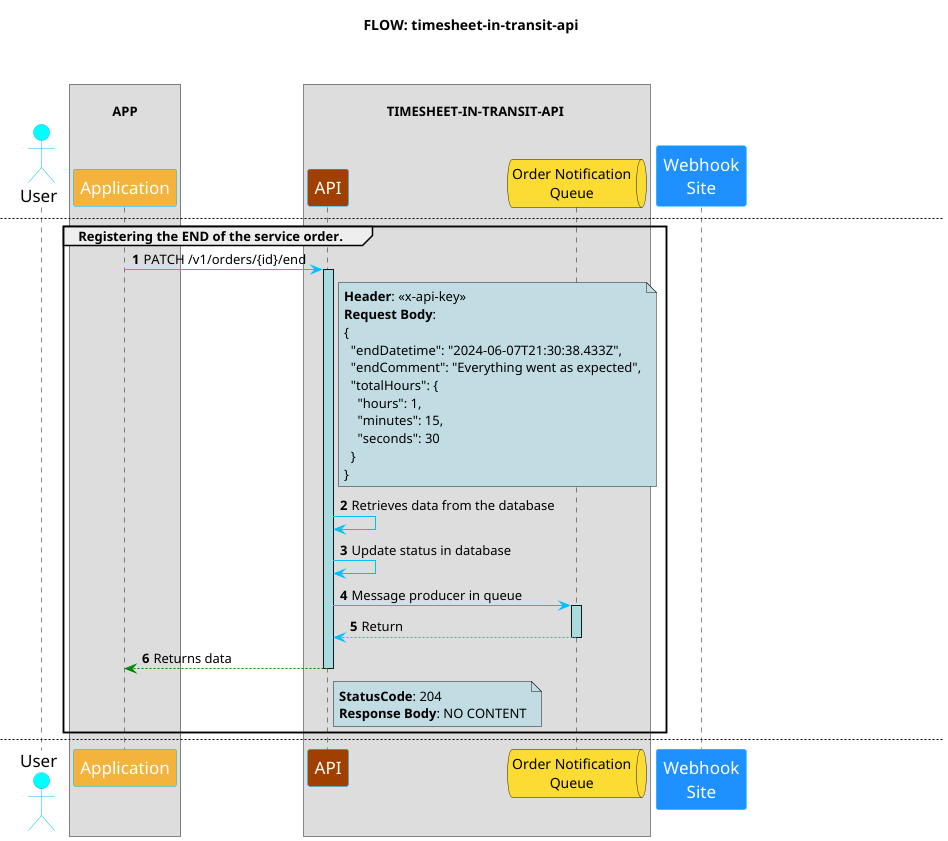

The diagram above was rendered by PlantUML. Its source (embedded in the PNG):
@startuml

title FLOW: timesheet-in-transit-api\n\n


skinparam sequence {
    ArrowColor DeepSkyBlue
    ActorBorderColor DeepSkyBlue
    LifeLineBackgroundColor #A9DCDF

    ParticipantBorderColor DeepSkyBlue
    ParticipantBackgroundColor DodgerBlue
    ParticipantFontName Impact
    ParticipantFontSize 17
    ParticipantFontColor white

    ActorBackgroundColor aqua
    ActorFontColor DeepSkyBlueA9DCDF
    ActorFontColor Black
    ActorFontSize 17
    ActorFontName Aapex
}


actor User

box "\nAPP\n\n"
    participant "Application" as app   #f3b33c
end box

box "\n TIMESHEET-IN-TRANSIT-API  \n\n"
    participant "API" as api  #A04000
    queue "Order Notification\nQueue" as orderNotificationQueue  #fcdb33
end box

participant "Webhook\nSite" as webhookApi

group Creating a service order for testing purposes.
    autonumber 1
    User -> api++: POST /v1/orders
    note right api #C2DCE3
        **Header**: <<x-api-key>>
        **Request Body**:
        {
          "serviceDescription": "Service Provision",
          "companyName": "Company",
          "companyAddressLatitude": -22.897140306896276,
          "companyAddressLongitude": -47.06153484719727,
          "schedulingDate": "2024-06-07"
        }
    end note

    note right api #C2DCE3
        **<color:red>NOTES</color>**:

        * The **x-api-key** header is the **unique identifier** for each **employee** in the **API**.
           It is necessary for the **application** to manage this by **linking to the authenticated user** in
           the **APP** via **Google Auth**.
           All actions performed on the API are linked to the **x-api-key**.

        * The fields **companyAddressLatitude** and **companyAddressLongitude**
           should be retrieved using **Google Maps** via **Geolocation**.
           If these fields are incorrectly registered, the following steps cannot continue.
    end note

    api -> api: Inserts data into the database

    api -> orderNotificationQueue++: Message producer in queue
    orderNotificationQueue --> api: Return
    deactivate orderNotificationQueue

    api -[#green]-> User: Returns data
    deactivate api

    note right api #C2DCE3
        **StatusCode**: 201
        **Response Body**:
        {
          "id": "6661fcaf3b668d07251bbafa",
          "employeeId": "3fa85f64-5717-4562-b3fc-2c963f66afa6",
          "status": "OPEN",
          "createdAt": "2024-06-07T21:00:32.293Z"
        }
    end note
end

newpage FLOW: timesheet-in-transit-api\n\n

group Listing the number of service orders for the user.
    autonumber 1
    app -> api++: GET /v1/orders/quantity
    note right api #C2DCE3
        **Header**: <<x-api-key>>
        **Parameters**:
        * startDate **<color:red><<required>></color>**
        * endDate **<color:red><<required>></color>**
        * groupingPeriod **<color:blue><<optional>></color>**
        * status **<color:blue><<optional>></color>**
    end note

    api -> api: Retrieves data from the database
    api -[#green]-> app: Returns data
    deactivate api

    note right api #C2DCE3
        **StatusCode**: 200
        **Response Body**:
        [
          {
            "quantity": "10",
            "year": "2024",
            "month": "6",
            "week": "23",
            "day": "20",
            "status": "OPEN"
          }
        ]
    end note
end

newpage FLOW: timesheet-in-transit-api\n\n

group Listing the service orders for the user.
    autonumber 1
    app -> api++: GET /v1/orders
    note right api #C2DCE3
        **Header**: <<x-api-key>>
        **Parameters**:
        * page **<color:red><<required>></color>**
        * pageSize **<color:red><<required>></color>**
        * startDate **<color:blue><<optional>></color>**
        * endDate **<color:blue><<optional>></color>**
        * status **<color:blue><<optional>></color>**
    end note

    api -> api: Retrieves data from the database
    api -[#green]-> app: Returns data
    deactivate api

    note right api #C2DCE3
        **StatusCode**: 200
        **Response Body**:
        {
          "pagination": {
            "page": 0,
            "pageSize": 0,
            "total": 0
          },
          "items": [
            {
              "id": "6661fcaf3b668d07251bbafa",
              "employeeId": "3fa85f64-5717-4562-b3fc-2c963f66afa6",
              "serviceDescription": "Service Provision",
              "companyName": "Company",
              "schedulingDate": "2024-06-07",
              "startDatetime": "2024-06-07T21:20:18.097Z",
              "endDatetime": "2024-06-07T21:20:18.097Z",
              "endComment": "Everything went as expected",
              "totalHours": {
                "hours": 0,
                "minutes": 0,
                "seconds": 0
              },
              "status": "OPEN",
              "updatedAt": "2024-06-07T21:20:18.097Z",
              "createdAt": "2024-06-07T21:20:18.097Z"
            }
          ],
          "totalHours": {
            "hours": 0,
            "minutes": 0,
            "seconds": 0
          }
        }
    end note
end


newpage FLOW: timesheet-in-transit-api\n\n

group Query by service order ID.
    autonumber 1
    app -> api++: GET /v1/orders/{id}
    api -> api: Retrieves data from the database
    api -[#green]-> app: Returns data
    deactivate api

    note right api #C2DCE3
        **Header**: <<x-api-key>>
    end note

    note right api #C2DCE3
        **StatusCode**: 200
        **Response Body**:
        {
          "id": "6661fcaf3b668d07251bbafa",
          "employeeId": "3fa85f64-5717-4562-b3fc-2c963f66afa6",
          "serviceDescription": "Service Provision",
          "companyName": "Company",
          "schedulingDate": "2024-06-07",
          "startDatetime": "2024-06-07T21:28:31.585Z",
          "endDatetime": "2024-06-07T21:28:31.585Z",
          "endComment": "Everything went as expected",
          "totalHours": {
            "hours": 0,
            "minutes": 0,
            "seconds": 0
          },
          "status": "OPEN",
          "updatedAt": "2024-06-07T21:28:31.585Z",
          "createdAt": "2024-06-07T21:28:31.585Z"
        }
    end note
end


newpage FLOW: timesheet-in-transit-api\n\n

group Registering the start of the service order.
    autonumber 1
    app -> api++: PATCH /v1/orders/{id}/start

    note right api #C2DCE3
        **Header**: <<x-api-key>>
        **Request Body**:
        {
          "startDatetime": "2024-06-07T21:30:38.433Z",
          "recordedLatitude": -22.897140306896276,
          "recordedLongitude": -47.06153484719727
        }
    end note

    note right api #C2DCE3
        **<color:red>NOTES</color>**:

        * The fields **recordedLatitude** and **recordedLongitude**
           should be retrieved using **Google Maps** via **Geolocation**.
           These details need to be approximately **200 meters** accurate.
    end note

    api -> api: Retrieves data from the database
    api -> api: Update status in database

    api -> orderNotificationQueue++: Message producer in queue
    orderNotificationQueue --> api: Return
    deactivate orderNotificationQueue

    api -[#green]-> app: Returns data
    deactivate api

    note right api #C2DCE3
        **StatusCode**: 204
        **Response Body**: NO CONTENT
    end note
end

newpage FLOW: timesheet-in-transit-api\n\n

group Registering the END of the service order.
    autonumber 1
    app -> api++: PATCH /v1/orders/{id}/end

    note right api #C2DCE3
        **Header**: <<x-api-key>>
        **Request Body**:
        {
          "endDatetime": "2024-06-07T21:30:38.433Z",
          "endComment": "Everything went as expected",
          "totalHours": {
            "hours": 1,
            "minutes": 15,
            "seconds": 30
          }
        }
    end note

    api -> api: Retrieves data from the database
    api -> api: Update status in database

    api -> orderNotificationQueue++: Message producer in queue
    orderNotificationQueue --> api: Return
    deactivate orderNotificationQueue

    api -[#green]-> app: Returns data
    deactivate api

    note right api #C2DCE3
        **StatusCode**: 204
        **Response Body**: NO CONTENT
    end note
end

newpage FLOW: timesheet-in-transit-api\n\n

group Send order notification webhook.
    autonumber 1
    orderNotificationQueue -> api: Consumer queue
    activate api

    api -> webhookApi++: POST /webhook.site
        note left webhookApi #C2DCE3
            **Request Body**:
            {
              "orderId": "676f105d3b300e49c8c372f4",
              "employeeId": "a780e1d0-0b60-4a0f-b2a2-fda12ecb81af",
              "userId": "7b3c9ad8-9a82-47f5-94bf-c9b399a95602",
              "companyName": "BHUT",
              "status": "OPEN",
              "message": "Uma nova ordem foi criada.",
              "updatedAt": "2024-12-27T20:38:53.161Z"
            }
        end note
    webhookApi -> api: Return
    deactivate webhookApi
    deactivate api
end

@enduml